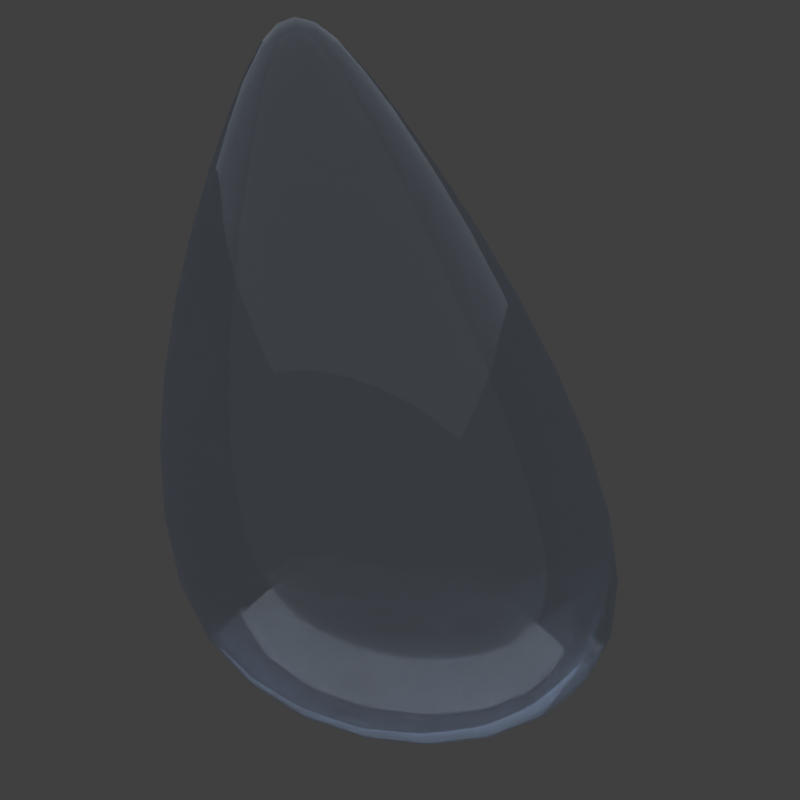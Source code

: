 # Source: sweat.blend  (saved by Blender 2.91.10; exported with 4.5.12 LTS)
import bpy
from mathutils import Matrix  # noqa: F401  (used for matrix-valued properties, if any)

bpy.ops.wm.read_factory_settings(use_empty=True)
scene = bpy.context.scene
scene.name = 'Scene'

# ---- collections
col_collection = bpy.data.collections.new('Collection'); scene.collection.children.link(col_collection)
col_lights_and_cameras = bpy.data.collections.new('Lights and Cameras'); col_collection.children.link(col_lights_and_cameras)
col_drop = bpy.data.collections.new('drop'); col_collection.children.link(col_drop)

# ---- materials (node trees are filled in below, after node groups)
mat_liquid = bpy.data.materials.new('liquid')
mat_light = bpy.data.materials.new('light')

# ---- material node trees
mat_liquid.use_nodes = True; mat_liquid.node_tree.nodes.clear()
_N = mat_liquid.node_tree.nodes; _L = mat_liquid.node_tree.links
n0 = _N.new('ShaderNodeBsdfPrincipled'); n0.name = 'Principled BSDF'; n0.location = (-400, 280)
n0.distribution = 'GGX'
n0.subsurface_method = 'BURLEY'
n0.inputs[3].default_value = 1.45
n0.inputs[27].default_value = (0.0, 0.0, 0.0, 1.0)
n0.inputs[28].default_value = 1.0
n1 = _N.new('ShaderNodeBsdfTransparent'); n1.name = 'Transparent BSDF'; n1.location = (220, 120)
n2 = _N.new('ShaderNodeOutputMaterial'); n2.name = 'Material Output'; n2.location = (680, 240)
n3 = _N.new('ShaderNodeMixShader'); n3.name = 'Mix Shader'; n3.location = (460, 220)
n4 = _N.new('ShaderNodeBsdfGlass'); n4.name = 'Glass BSDF'; n4.location = (200, 300)
n4.distribution = 'BECKMANN'
n4.inputs[0].default_value = (0.7348, 0.8402, 0.9984, 1.0)
n4.inputs[2].default_value = 1.45
_L.new(n3.outputs[0], n2.inputs[0])
_L.new(n4.outputs[0], n3.inputs[1])
_L.new(n1.outputs[0], n3.inputs[2])
n2.is_active_output = True
mat_light.use_nodes = True; mat_light.node_tree.nodes.clear()
_N = mat_light.node_tree.nodes; _L = mat_light.node_tree.links
n0 = _N.new('ShaderNodeBsdfPrincipled'); n0.name = 'Principled BSDF'; n0.location = (-320, 320)
n0.distribution = 'GGX'
n0.subsurface_method = 'BURLEY'
n0.inputs[3].default_value = 1.45
n0.inputs[27].default_value = (0.0, 0.0, 0.0, 1.0)
n0.inputs[28].default_value = 1.0
n1 = _N.new('ShaderNodeOutputMaterial'); n1.name = 'Material Output'; n1.location = (300, 300)
n2 = _N.new('ShaderNodeEmission'); n2.name = 'Emission'; n2.location = (40, 240)
n2.inputs[1].default_value = 0.5
_L.new(n2.outputs[0], n1.inputs[0])
n1.is_active_output = True

# ---- world
world_world = bpy.data.worlds.new('World'); scene.world = world_world
world_world.use_nodes = True; world_world.node_tree.nodes.clear()
_N = world_world.node_tree.nodes; _L = world_world.node_tree.links
n0 = _N.new('ShaderNodeOutputWorld'); n0.name = 'World Output'; n0.location = (300, 300)
n1 = _N.new('ShaderNodeBackground'); n1.name = 'Background'; n1.location = (10, 300)
n1.inputs[0].default_value = (0.05088, 0.05088, 0.05088, 0.0)
_L.new(n1.outputs[0], n0.inputs[0])
n0.is_active_output = True
world_world.color = (0.05088, 0.05088, 0.05088)
world_world.use_sun_shadow = False
world_world.sun_shadow_jitter_overblur = 0.0

# ---- cameras
cam_camera = bpy.data.cameras.new('Camera')
cam_camera.clip_end = 100.0
cam_camera.ortho_scale = 7.314

# ---- meshes
me_cube = bpy.data.meshes.new('Cube')
me_cube.from_pydata([(-1.0, -1.0, -1.0), (-0.05163, -0.05163, 1.0), (-1.0, 1.0, -1.0), (-0.05163, 0.05163, 1.0), (1.0, -1.0, -1.0), (0.05163, -0.05163, 1.0), (1.0, 1.0, -1.0), (0.05163, 0.05163, 1.0)], [], [(0, 1, 3, 2), (2, 3, 7, 6), (6, 7, 5, 4), (4, 5, 1, 0), (2, 6, 4, 0), (7, 3, 1, 5)])
me_cube.polygons.foreach_set('use_smooth', [True] * 6)
_uv = me_cube.uv_layers.new(name='UVMap')
_uv.uv.foreach_set('vector', [0.375, 0.0, 0.625, 0.0, 0.625, 0.25, 0.375, 0.25, 0.375, 0.25, 0.625, 0.25, 0.625, 0.5, 0.375, 0.5, 0.375, 0.5, 0.625, 0.5, 0.625, 0.75, 0.375, 0.75, 0.375, 0.75, 0.625, 0.75, 0.625, 1.0, 0.375, 1.0, 0.125, 0.5, 0.375, 0.5, 0.375, 0.75, 0.125, 0.75, 0.625, 0.5, 0.875, 0.5, 0.875, 0.75, 0.625, 0.75])
me_cube.materials.append(mat_liquid)
me_cube.use_remesh_fix_poles = True
me_cube.use_remesh_preserve_attributes = False
me_cube.use_mirror_vertex_groups = False
me_cube.update()
me_plane = bpy.data.meshes.new('Plane')
me_plane.from_pydata([(-1.0, -1.0, 0.0), (1.0, -1.0, 0.0), (-1.0, 1.0, 0.0), (1.0, 1.0, 0.0)], [], [(0, 1, 3, 2)])
_uv = me_plane.uv_layers.new(name='UVMap')
_uv.uv.foreach_set('vector', [0.0, 0.0, 1.0, 0.0, 1.0, 1.0, 0.0, 1.0])
me_plane.materials.append(mat_light)
me_plane.use_remesh_fix_poles = True
me_plane.use_remesh_preserve_attributes = False
me_plane.use_mirror_vertex_groups = False
me_plane.update()

# ---- curves / text
cu_beziercurve = bpy.data.curves.new('BezierCurve', 'CURVE')
cu_beziercurve.dimensions = '3D'
_sp = cu_beziercurve.splines.new('BEZIER'); _sp.bezier_points.add(1)
_sp.bezier_points.foreach_set('co', [0.0, 0.0, 0.0, -0.2, 0.0, 2.2])
_sp.bezier_points.foreach_set('handle_left', [-5.96e-08, 0.0, -0.5, -0.05771, -0.7353, 1.597])
_sp.bezier_points.foreach_set('handle_right', [5.96e-08, 0.0, 0.5, -0.3423, 0.7353, 2.803])
for _p, _l, _r in zip(_sp.bezier_points, ['ALIGNED', 'ALIGNED'], ['ALIGNED', 'ALIGNED']): _p.handle_left_type = _l; _p.handle_right_type = _r
_sp.order_u = 0
_sp.order_v = 0
cu_beziercurve.use_path = True
cu_beziercurve.use_path_clamp = True
cu_beziercurve.fill_mode = 'FULL'

# ---- objects
ob_camera = bpy.data.objects.new('Camera', cam_camera)
ob_sweat = bpy.data.objects.new('sweat', me_cube)
ob_sweat_curve = bpy.data.objects.new('sweat curve', cu_beziercurve)
ob_plane = bpy.data.objects.new('Plane', me_plane)

# ---- transforms, parenting, visibility, modifiers, constraints
ob_camera.location = (2.532, 0.0, 0.0)
ob_camera.rotation_euler = (1.571, -4.371e-08, 1.571)
ob_camera.lock_rotations_4d = False
ob_camera.empty_display_type = 'ARROWS'
ob_camera.color = (0.0, 0.0, 0.0, 0.0)
ob_camera.display_type = 'WIRE'
ob_camera.lineart.crease_threshold = 0.0
ob_sweat.location = (0.0, 0.0, 0.08246)
ob_sweat.lineart.crease_threshold = 0.0
_m = ob_sweat.modifiers.new('Curve', 'CURVE')
_m.object = ob_sweat_curve
_m.deform_axis = 'POS_Z'
_m = ob_sweat.modifiers.new('Subdivision', 'SUBSURF')
_m.uv_smooth = 'PRESERVE_CORNERS'
_m.levels = 3
_m.render_levels = 3
ob_sweat_curve.location = (0.0, 0.0, 0.0)
ob_sweat_curve.lineart.crease_threshold = 0.0
ob_plane.location = (0.0, 0.0, 9.0)
ob_plane.rotation_euler = (-0.0, 3.142, 0.0)
ob_plane.scale = (14.1, 14.1, 14.1)
ob_plane.lineart.crease_threshold = 0.0

# ---- collection membership
col_lights_and_cameras.objects.link(ob_camera)
col_drop.objects.link(ob_sweat)
col_drop.objects.link(ob_sweat_curve)
col_drop.objects.link(ob_plane)

# ---- scene / render settings (as saved in the file)
scene.camera = ob_camera
scene.frame_start = 1; scene.frame_end = 250; scene.frame_set(1)
scene.render.engine = 'CYCLES'
scene.render.resolution_x = 1024
scene.render.resolution_y = 1024
scene.render.film_transparent = True
scene.cycles.use_denoising = False
scene.cycles.samples = 128
scene.cycles.sampling_pattern = 'TABULATED_SOBOL'
scene.cycles.use_adaptive_sampling = False
scene.cycles.use_light_tree = False
scene.view_settings.view_transform = 'Standard'
bpy.context.view_layer.update()

# ---- added for rendering (the .blend has no usable light): sun
light_auto_sun = bpy.data.lights.new('AutoSun', 'SUN')
light_auto_sun.energy = 3.0
light_auto_sun.angle = 0.0523599
ob_auto_sun = bpy.data.objects.new('AutoSun', light_auto_sun)
scene.collection.objects.link(ob_auto_sun)
ob_auto_sun.rotation_euler = (0.872665, 0.174533, 0.523599)
bpy.context.view_layer.update()
